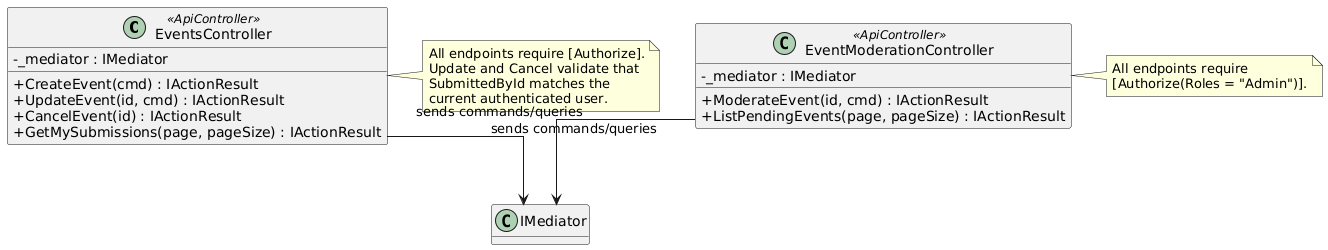

The diagram above was rendered by PlantUML. Its source (embedded in the PNG):
@startuml
skinparam classAttributeIconSize 0
skinparam linetype ortho
hide empty methods

class EventsController <<ApiController>> {
  -_mediator : IMediator
  +CreateEvent(cmd) : IActionResult
  +UpdateEvent(id, cmd) : IActionResult
  +CancelEvent(id) : IActionResult
  +GetMySubmissions(page, pageSize) : IActionResult
}

class EventModerationController <<ApiController>> {
  -_mediator : IMediator
  +ModerateEvent(id, cmd) : IActionResult
  +ListPendingEvents(page, pageSize) : IActionResult
}

note right of EventsController
  All endpoints require [Authorize].
  Update and Cancel validate that
  SubmittedById matches the
  current authenticated user.
end note

note right of EventModerationController
  All endpoints require
  [Authorize(Roles = "Admin")].
end note

EventsController --> "IMediator" : sends commands/queries
EventModerationController --> "IMediator" : sends commands/queries
@enduml